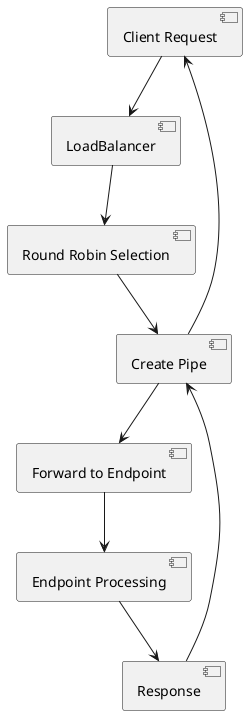

The diagram above was rendered by PlantUML. Its source (embedded in the PNG):
@startuml
[Client Request] --> [LoadBalancer]
[LoadBalancer] --> [Round Robin Selection]
[Round Robin Selection] --> [Create Pipe]
[Create Pipe] --> [Forward to Endpoint]
[Forward to Endpoint] --> [Endpoint Processing]
[Endpoint Processing] --> [Response]
[Response] --> [Create Pipe]
[Create Pipe] --> [Client Request]
@enduml